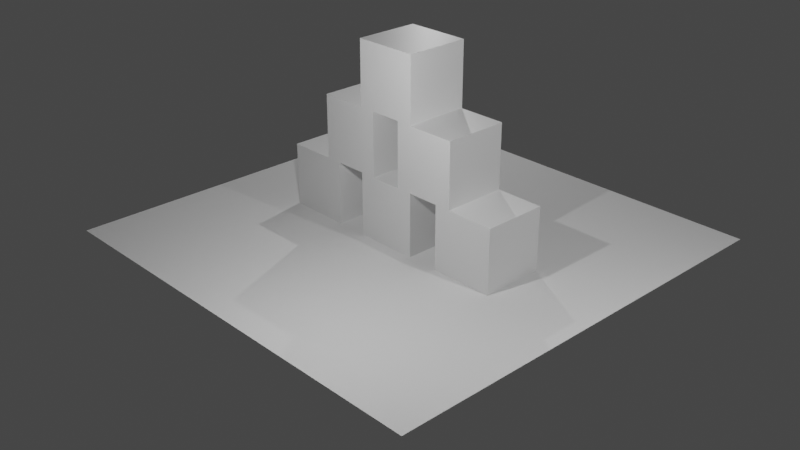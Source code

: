 # Source: piramidka.blend  (saved by Blender 3.3.6; exported with 4.5.12 LTS)
import bpy
from mathutils import Matrix  # noqa: F401  (used for matrix-valued properties, if any)

bpy.ops.wm.read_factory_settings(use_empty=True)
scene = bpy.context.scene
scene.name = 'Scene'

# ---- collections
col_collection = bpy.data.collections.new('Collection'); scene.collection.children.link(col_collection)

# ---- materials (node trees are filled in below, after node groups)
mat_material = bpy.data.materials.new('Material')
mat_material.alpha_threshold = 0.0
mat_material.use_transparent_shadow = False
mat_material.roughness = 0.5
mat_material.line_color = (0.0, 0.0, 0.0, 1.0)

# ---- material node trees
mat_material.use_nodes = True; mat_material.node_tree.nodes.clear()
_N = mat_material.node_tree.nodes; _L = mat_material.node_tree.links
n0 = _N.new('ShaderNodeOutputMaterial'); n0.name = 'Material Output'; n0.location = (300, 300)
n1 = _N.new('ShaderNodeBsdfPrincipled'); n1.name = 'Principled BSDF'; n1.location = (10, 300)
n1.distribution = 'GGX'
n1.subsurface_method = 'RANDOM_WALK_SKIN'
n1.inputs[3].default_value = 1.45
n1.inputs[27].default_value = (0.0, 0.0, 0.0, 1.0)
n1.inputs[28].default_value = 1.0
_L.new(n1.outputs[0], n0.inputs[0])
n0.is_active_output = True

# ---- world
world_world = bpy.data.worlds.new('World'); scene.world = world_world
world_world.use_nodes = True; world_world.node_tree.nodes.clear()
_N = world_world.node_tree.nodes; _L = world_world.node_tree.links
n0 = _N.new('ShaderNodeOutputWorld'); n0.name = 'World Output'; n0.location = (300, 300)
n1 = _N.new('ShaderNodeBackground'); n1.name = 'Background'; n1.location = (10, 300)
n1.inputs[0].default_value = (0.05088, 0.05088, 0.05088, 1.0)
_L.new(n1.outputs[0], n0.inputs[0])
n0.is_active_output = True
world_world.color = (0.05088, 0.05088, 0.05088)
world_world.use_sun_shadow = False
world_world.sun_shadow_jitter_overblur = 0.0

# ---- cameras
cam_camera = bpy.data.cameras.new('Camera')
cam_camera.clip_end = 100.0
cam_camera.ortho_scale = 7.314

# ---- lights
light_light = bpy.data.lights.new('Light', 'POINT')
light_light.transmission_factor = 0.0
light_light.energy = 1000.0
light_light.shadow_soft_size = 0.1
light_light.shadow_maximum_resolution = 0.006
light_light.use_absolute_resolution = True
light_light_001 = bpy.data.lights.new('Light.001', 'POINT')
light_light_001.transmission_factor = 0.0
light_light_001.energy = 1000.0
light_light_001.shadow_soft_size = 0.1
light_light_001.shadow_maximum_resolution = 0.006
light_light_001.use_absolute_resolution = True
light_light_002 = bpy.data.lights.new('Light.002', 'POINT')
light_light_002.transmission_factor = 0.0
light_light_002.energy = 1000.0
light_light_002.shadow_soft_size = 0.1
light_light_002.shadow_maximum_resolution = 0.006
light_light_002.use_absolute_resolution = True

# ---- meshes
me_cube = bpy.data.meshes.new('Cube')
me_cube.from_pydata([(1.0, 1.0, 1.0), (1.0, 1.0, -1.0), (1.0, -1.0, 1.0), (1.0, -1.0, -1.0), (-1.0, 1.0, 1.0), (-1.0, 1.0, -1.0), (-1.0, -1.0, 1.0), (-1.0, -1.0, -1.0)], [], [(0, 4, 6, 2), (3, 2, 6, 7), (7, 6, 4, 5), (5, 1, 3, 7), (1, 0, 2, 3), (5, 4, 0, 1)])
_uv = me_cube.uv_layers.new(name='UVMap')
_uv.uv.foreach_set('vector', [0.625, 0.5, 0.875, 0.5, 0.875, 0.75, 0.625, 0.75, 0.375, 0.75, 0.625, 0.75, 0.625, 1.0, 0.375, 1.0, 0.375, 0.0, 0.625, 0.0, 0.625, 0.25, 0.375, 0.25, 0.125, 0.5, 0.375, 0.5, 0.375, 0.75, 0.125, 0.75, 0.375, 0.5, 0.625, 0.5, 0.625, 0.75, 0.375, 0.75, 0.375, 0.25, 0.625, 0.25, 0.625, 0.5, 0.375, 0.5])
me_cube.materials.append(mat_material)
me_cube.use_mirror_vertex_groups = False
me_cube.update()
me_cube_001 = bpy.data.meshes.new('Cube.001')
me_cube_001.from_pydata([(1.0, 1.0, 1.0), (1.0, 1.0, -1.0), (1.0, -1.0, 1.0), (1.0, -1.0, -1.0), (-1.0, 1.0, 1.0), (-1.0, 1.0, -1.0), (-1.0, -1.0, 1.0), (-1.0, -1.0, -1.0)], [], [(0, 4, 6, 2), (3, 2, 6, 7), (7, 6, 4, 5), (5, 1, 3, 7), (1, 0, 2, 3), (5, 4, 0, 1)])
_uv = me_cube_001.uv_layers.new(name='UVMap')
_uv.uv.foreach_set('vector', [0.625, 0.5, 0.875, 0.5, 0.875, 0.75, 0.625, 0.75, 0.375, 0.75, 0.625, 0.75, 0.625, 1.0, 0.375, 1.0, 0.375, 0.0, 0.625, 0.0, 0.625, 0.25, 0.375, 0.25, 0.125, 0.5, 0.375, 0.5, 0.375, 0.75, 0.125, 0.75, 0.375, 0.5, 0.625, 0.5, 0.625, 0.75, 0.375, 0.75, 0.375, 0.25, 0.625, 0.25, 0.625, 0.5, 0.375, 0.5])
me_cube_001.materials.append(mat_material)
me_cube_001.use_mirror_vertex_groups = False
me_cube_001.update()
me_cube_002 = bpy.data.meshes.new('Cube.002')
me_cube_002.from_pydata([(1.0, 1.0, 1.0), (1.0, 1.0, -1.0), (1.0, -1.0, 1.0), (1.0, -1.0, -1.0), (-1.0, 1.0, 1.0), (-1.0, 1.0, -1.0), (-1.0, -1.0, 1.0), (-1.0, -1.0, -1.0)], [], [(0, 4, 6, 2), (3, 2, 6, 7), (7, 6, 4, 5), (5, 1, 3, 7), (1, 0, 2, 3), (5, 4, 0, 1)])
_uv = me_cube_002.uv_layers.new(name='UVMap')
_uv.uv.foreach_set('vector', [0.625, 0.5, 0.875, 0.5, 0.875, 0.75, 0.625, 0.75, 0.375, 0.75, 0.625, 0.75, 0.625, 1.0, 0.375, 1.0, 0.375, 0.0, 0.625, 0.0, 0.625, 0.25, 0.375, 0.25, 0.125, 0.5, 0.375, 0.5, 0.375, 0.75, 0.125, 0.75, 0.375, 0.5, 0.625, 0.5, 0.625, 0.75, 0.375, 0.75, 0.375, 0.25, 0.625, 0.25, 0.625, 0.5, 0.375, 0.5])
me_cube_002.materials.append(mat_material)
me_cube_002.use_mirror_vertex_groups = False
me_cube_002.update()
me_cube_003 = bpy.data.meshes.new('Cube.003')
me_cube_003.from_pydata([(1.0, 1.0, 1.0), (1.0, 1.0, -1.0), (1.0, -1.0, 1.0), (1.0, -1.0, -1.0), (-1.0, 1.0, 1.0), (-1.0, 1.0, -1.0), (-1.0, -1.0, 1.0), (-1.0, -1.0, -1.0)], [], [(0, 4, 6, 2), (3, 2, 6, 7), (7, 6, 4, 5), (5, 1, 3, 7), (1, 0, 2, 3), (5, 4, 0, 1)])
_uv = me_cube_003.uv_layers.new(name='UVMap')
_uv.uv.foreach_set('vector', [0.625, 0.5, 0.875, 0.5, 0.875, 0.75, 0.625, 0.75, 0.375, 0.75, 0.625, 0.75, 0.625, 1.0, 0.375, 1.0, 0.375, 0.0, 0.625, 0.0, 0.625, 0.25, 0.375, 0.25, 0.125, 0.5, 0.375, 0.5, 0.375, 0.75, 0.125, 0.75, 0.375, 0.5, 0.625, 0.5, 0.625, 0.75, 0.375, 0.75, 0.375, 0.25, 0.625, 0.25, 0.625, 0.5, 0.375, 0.5])
me_cube_003.materials.append(mat_material)
me_cube_003.use_mirror_vertex_groups = False
me_cube_003.update()
me_cube_004 = bpy.data.meshes.new('Cube.004')
me_cube_004.from_pydata([(1.0, 1.0, 1.0), (1.0, 1.0, -1.0), (1.0, -1.0, 1.0), (1.0, -1.0, -1.0), (-1.0, 1.0, 1.0), (-1.0, 1.0, -1.0), (-1.0, -1.0, 1.0), (-1.0, -1.0, -1.0)], [], [(0, 4, 6, 2), (3, 2, 6, 7), (7, 6, 4, 5), (5, 1, 3, 7), (1, 0, 2, 3), (5, 4, 0, 1)])
_uv = me_cube_004.uv_layers.new(name='UVMap')
_uv.uv.foreach_set('vector', [0.625, 0.5, 0.875, 0.5, 0.875, 0.75, 0.625, 0.75, 0.375, 0.75, 0.625, 0.75, 0.625, 1.0, 0.375, 1.0, 0.375, 0.0, 0.625, 0.0, 0.625, 0.25, 0.375, 0.25, 0.125, 0.5, 0.375, 0.5, 0.375, 0.75, 0.125, 0.75, 0.375, 0.5, 0.625, 0.5, 0.625, 0.75, 0.375, 0.75, 0.375, 0.25, 0.625, 0.25, 0.625, 0.5, 0.375, 0.5])
me_cube_004.materials.append(mat_material)
me_cube_004.use_mirror_vertex_groups = False
me_cube_004.update()
me_cube_005 = bpy.data.meshes.new('Cube.005')
me_cube_005.from_pydata([(1.0, 1.0, 1.0), (1.0, 1.0, -1.0), (1.0, -1.0, 1.0), (1.0, -1.0, -1.0), (-1.0, 1.0, 1.0), (-1.0, 1.0, -1.0), (-1.0, -1.0, 1.0), (-1.0, -1.0, -1.0)], [], [(0, 4, 6, 2), (3, 2, 6, 7), (7, 6, 4, 5), (5, 1, 3, 7), (1, 0, 2, 3), (5, 4, 0, 1)])
_uv = me_cube_005.uv_layers.new(name='UVMap')
_uv.uv.foreach_set('vector', [0.625, 0.5, 0.875, 0.5, 0.875, 0.75, 0.625, 0.75, 0.375, 0.75, 0.625, 0.75, 0.625, 1.0, 0.375, 1.0, 0.375, 0.0, 0.625, 0.0, 0.625, 0.25, 0.375, 0.25, 0.125, 0.5, 0.375, 0.5, 0.375, 0.75, 0.125, 0.75, 0.375, 0.5, 0.625, 0.5, 0.625, 0.75, 0.375, 0.75, 0.375, 0.25, 0.625, 0.25, 0.625, 0.5, 0.375, 0.5])
me_cube_005.materials.append(mat_material)
me_cube_005.use_mirror_vertex_groups = False
me_cube_005.update()
me_plane = bpy.data.meshes.new('Plane')
me_plane.from_pydata([(-1.0, -1.0, 0.0), (1.0, -1.0, 0.0), (-1.0, 1.0, 0.0), (1.0, 1.0, 0.0)], [], [(0, 1, 3, 2)])
_uv = me_plane.uv_layers.new(name='UVMap')
_uv.uv.foreach_set('vector', [0.0, 0.0, 1.0, 0.0, 1.0, 1.0, 0.0, 1.0])
me_plane.update()

# ---- objects
ob_cube = bpy.data.objects.new('Cube', me_cube)
ob_light = bpy.data.objects.new('Light', light_light)
ob_camera = bpy.data.objects.new('Camera', cam_camera)
ob_cube_001 = bpy.data.objects.new('Cube.001', me_cube_001)
ob_light_001 = bpy.data.objects.new('Light.001', light_light_001)
ob_cube_002 = bpy.data.objects.new('Cube.002', me_cube_002)
ob_cube_003 = bpy.data.objects.new('Cube.003', me_cube_003)
ob_cube_004 = bpy.data.objects.new('Cube.004', me_cube_004)
ob_cube_005 = bpy.data.objects.new('Cube.005', me_cube_005)
ob_plane = bpy.data.objects.new('Plane', me_plane)
ob_light_002 = bpy.data.objects.new('Light.002', light_light_002)

# ---- transforms, parenting, visibility, modifiers, constraints
ob_cube.location = (0.0, 0.0, 0.0)
ob_cube.lock_rotations_4d = False
ob_cube.empty_display_type = 'ARROWS'
ob_cube.lineart.crease_threshold = 0.0
ob_light.location = (10.91, -0.06689, 5.904)
ob_light.rotation_euler = (0.6503, 0.05522, 1.866)
ob_light.lock_rotations_4d = False
ob_light.empty_display_type = 'ARROWS'
ob_light.color = (0.0, 0.0, 0.0, 0.0)
ob_light.lineart.crease_threshold = 0.0
ob_camera.location = (21.13, -20.36, 13.93)
ob_camera.rotation_euler = (1.109, 0.0, 0.8149)
ob_camera.lock_rotations_4d = False
ob_camera.empty_display_type = 'ARROWS'
ob_camera.color = (0.0, 0.0, 0.0, 0.0)
ob_camera.display_type = 'WIRE'
ob_camera.lineart.crease_threshold = 0.0
ob_cube_001.location = (3.0, 0.0, 0.0)
ob_cube_001.lock_rotations_4d = False
ob_cube_001.empty_display_type = 'ARROWS'
ob_cube_001.lineart.crease_threshold = 0.0
ob_light_001.location = (2.956, -5.937, 5.904)
ob_light_001.rotation_euler = (0.6503, 0.05522, 1.866)
ob_light_001.lock_rotations_4d = False
ob_light_001.empty_display_type = 'ARROWS'
ob_light_001.color = (0.0, 0.0, 0.0, 0.0)
ob_light_001.lineart.crease_threshold = 0.0
ob_cube_002.location = (-3.0, 0.0, 0.0)
ob_cube_002.lock_rotations_4d = False
ob_cube_002.empty_display_type = 'ARROWS'
ob_cube_002.lineart.crease_threshold = 0.0
ob_cube_003.location = (-1.5, 0.0, 2.0)
ob_cube_003.lock_rotations_4d = False
ob_cube_003.empty_display_type = 'ARROWS'
ob_cube_003.lineart.crease_threshold = 0.0
ob_cube_004.location = (1.5, -2.633e-09, 2.0)
ob_cube_004.lock_rotations_4d = False
ob_cube_004.empty_display_type = 'ARROWS'
ob_cube_004.lineart.crease_threshold = 0.0
ob_cube_005.location = (0.0, -2.712e-07, 4.0)
ob_cube_005.lock_rotations_4d = False
ob_cube_005.empty_display_type = 'ARROWS'
ob_cube_005.lineart.crease_threshold = 0.0
ob_plane.location = (0.0, 0.0, -1.0)
ob_plane.scale = (6.85, 6.85, 6.85)
ob_light_002.location = (-5.293, 6.085, 8.613)
ob_light_002.rotation_euler = (0.6503, 0.05522, 1.866)
ob_light_002.lock_rotations_4d = False
ob_light_002.empty_display_type = 'ARROWS'
ob_light_002.color = (0.0, 0.0, 0.0, 0.0)
ob_light_002.lineart.crease_threshold = 0.0

# ---- collection membership
col_collection.objects.link(ob_cube)
col_collection.objects.link(ob_light)
col_collection.objects.link(ob_camera)
col_collection.objects.link(ob_cube_001)
col_collection.objects.link(ob_light_001)
col_collection.objects.link(ob_cube_002)
col_collection.objects.link(ob_cube_003)
col_collection.objects.link(ob_cube_004)
col_collection.objects.link(ob_cube_005)
col_collection.objects.link(ob_plane)
col_collection.objects.link(ob_light_002)

# ---- scene / render settings (as saved in the file)
scene.camera = ob_camera
scene.frame_start = 1; scene.frame_end = 250; scene.frame_set(1)
scene.render.engine = 'BLENDER_EEVEE_NEXT'
scene.cycles.sampling_pattern = 'TABULATED_SOBOL'
scene.cycles.use_light_tree = False
scene.view_settings.view_transform = 'Filmic'
bpy.context.view_layer.update()
